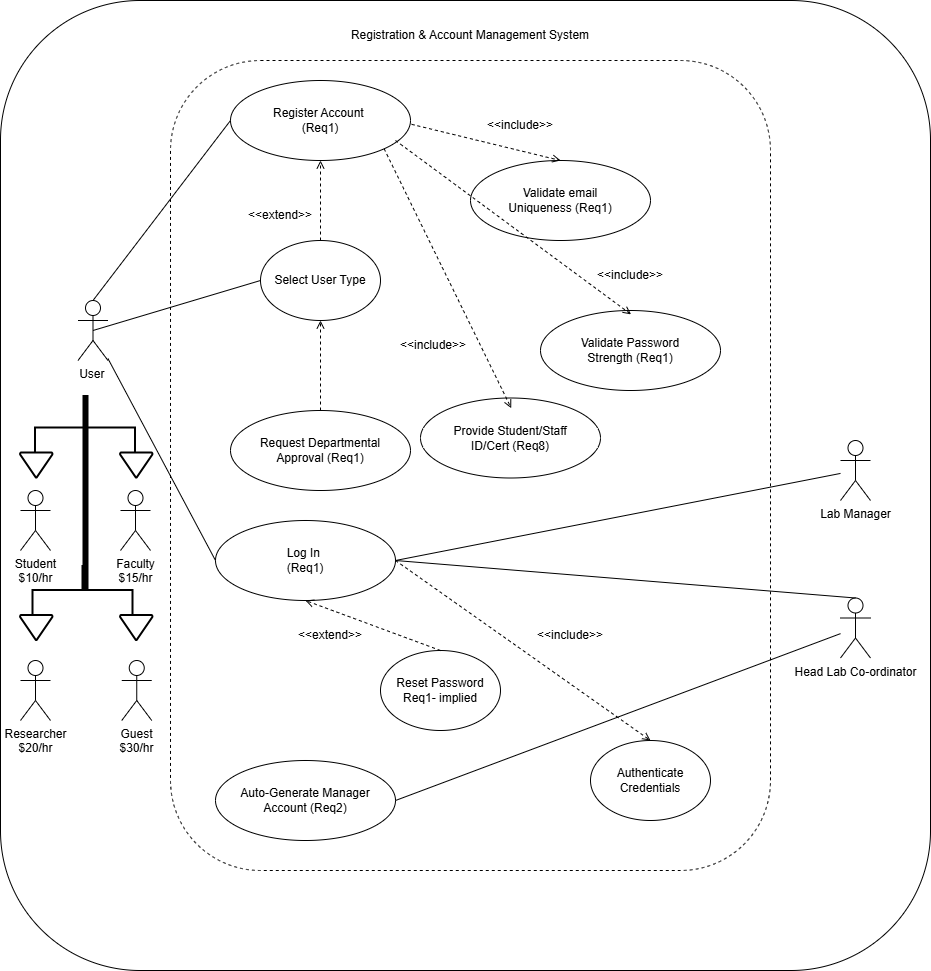

The diagram above was exported from draw.io. Its source (the exported page's mxGraphModel, read from the mxfile embedded in the PNG):
<mxGraphModel dx="1010" dy="690" grid="1" gridSize="10" guides="1" tooltips="1" connect="1" arrows="1" fold="1" page="1" pageScale="1" pageWidth="850" pageHeight="1100" math="0" shadow="0">
  <root>
    <mxCell id="0" />
    <mxCell id="1" parent="0" />
    <mxCell id="RhLfvsdJkwDS8pi2UQT1-1" parent="1" style="rounded=1;whiteSpace=wrap;html=1;" value="" vertex="1">
      <mxGeometry height="970" width="930" x="30" y="60" as="geometry" />
    </mxCell>
    <mxCell id="RhLfvsdJkwDS8pi2UQT1-2" parent="1" style="rounded=1;whiteSpace=wrap;html=1;dashed=1;" value="" vertex="1">
      <mxGeometry height="810" width="600" x="200" y="120" as="geometry" />
    </mxCell>
    <mxCell id="RhLfvsdJkwDS8pi2UQT1-3" parent="1" style="shape=umlActor;verticalLabelPosition=bottom;verticalAlign=top;html=1;outlineConnect=0;" value="User &#10;&#10;" vertex="1">
      <mxGeometry height="60" width="30" x="107.5" y="360" as="geometry" />
    </mxCell>
    <mxCell id="RhLfvsdJkwDS8pi2UQT1-4" parent="1" style="shape=umlActor;verticalLabelPosition=bottom;verticalAlign=top;html=1;outlineConnect=0;" value="Lab Manager" vertex="1">
      <mxGeometry height="60" width="30" x="870" y="500" as="geometry" />
    </mxCell>
    <mxCell id="RhLfvsdJkwDS8pi2UQT1-5" parent="1" style="shape=umlActor;verticalLabelPosition=bottom;verticalAlign=top;html=1;outlineConnect=0;" value="Head Lab Co-ordinator" vertex="1">
      <mxGeometry height="60" width="30" x="870" y="657.5" as="geometry" />
    </mxCell>
    <mxCell id="RhLfvsdJkwDS8pi2UQT1-6" parent="1" style="ellipse;whiteSpace=wrap;html=1;" value="Register Account &#10;(Req1)" vertex="1">
      <mxGeometry height="80" width="180" x="260" y="140" as="geometry" />
    </mxCell>
    <mxCell id="RhLfvsdJkwDS8pi2UQT1-11" parent="1" style="ellipse;whiteSpace=wrap;html=1;" value="Auto-Generate Manager&#10;Account (Req2)" vertex="1">
      <mxGeometry height="80" width="180" x="245" y="820" as="geometry" />
    </mxCell>
    <mxCell id="RhLfvsdJkwDS8pi2UQT1-12" parent="1" style="ellipse;whiteSpace=wrap;html=1;" value="Request Departmental&#10;Approval (Req1)" vertex="1">
      <mxGeometry height="80" width="180" x="260" y="470" as="geometry" />
    </mxCell>
    <mxCell id="RhLfvsdJkwDS8pi2UQT1-13" parent="1" style="ellipse;whiteSpace=wrap;html=1;" value="Provide Student/Staff&#10;ID/Cert (Req8)" vertex="1">
      <mxGeometry height="80" width="180" x="450" y="457.5" as="geometry" />
    </mxCell>
    <mxCell id="RhLfvsdJkwDS8pi2UQT1-14" parent="1" style="ellipse;whiteSpace=wrap;html=1;" value="Validate Password&#10;Strength (Req1)" vertex="1">
      <mxGeometry height="80" width="180" x="570" y="370" as="geometry" />
    </mxCell>
    <mxCell id="RhLfvsdJkwDS8pi2UQT1-15" parent="1" style="ellipse;whiteSpace=wrap;html=1;" value="Validate email&#10;Uniqueness (Req1)" vertex="1">
      <mxGeometry height="80" width="180" x="500" y="220" as="geometry" />
    </mxCell>
    <mxCell id="RhLfvsdJkwDS8pi2UQT1-16" parent="1" style="ellipse;whiteSpace=wrap;html=1;" value="Log In &#10;(Req1)" vertex="1">
      <mxGeometry height="80" width="180" x="245" y="580" as="geometry" />
    </mxCell>
    <mxCell id="RhLfvsdJkwDS8pi2UQT1-17" edge="1" parent="1" source="ssSp_wzqeM2qhLTFqla9-3" style="endArrow=open;html=1;rounded=0;dashed=1;endFill=0;exitX=0.5;exitY=0;exitDx=0;exitDy=0;entryX=0.5;entryY=1;entryDx=0;entryDy=0;" target="RhLfvsdJkwDS8pi2UQT1-6" value="">
      <mxGeometry height="50" relative="1" width="50" as="geometry">
        <mxPoint x="410" y="370" as="sourcePoint" />
        <mxPoint x="460" y="320" as="targetPoint" />
      </mxGeometry>
    </mxCell>
    <mxCell id="RhLfvsdJkwDS8pi2UQT1-20" edge="1" parent="1" source="RhLfvsdJkwDS8pi2UQT1-6" style="endArrow=open;html=1;rounded=0;dashed=1;endFill=0;exitX=1.006;exitY=0.548;exitDx=0;exitDy=0;entryX=0.5;entryY=0;entryDx=0;entryDy=0;exitPerimeter=0;" target="RhLfvsdJkwDS8pi2UQT1-15" value="">
      <mxGeometry height="50" relative="1" width="50" as="geometry">
        <mxPoint x="450" y="280" as="sourcePoint" />
        <mxPoint x="450" y="230" as="targetPoint" />
      </mxGeometry>
    </mxCell>
    <mxCell id="RhLfvsdJkwDS8pi2UQT1-21" edge="1" parent="1" source="RhLfvsdJkwDS8pi2UQT1-6" style="endArrow=open;html=1;rounded=0;dashed=1;endFill=0;entryX=0.504;entryY=0.127;entryDx=0;entryDy=0;exitX=1;exitY=1;exitDx=0;exitDy=0;entryPerimeter=0;" target="RhLfvsdJkwDS8pi2UQT1-13" value="">
      <mxGeometry height="50" relative="1" width="50" as="geometry">
        <mxPoint x="490" y="480" as="sourcePoint" />
        <mxPoint x="640" y="650" as="targetPoint" />
      </mxGeometry>
    </mxCell>
    <mxCell id="RhLfvsdJkwDS8pi2UQT1-23" edge="1" parent="1" source="RhLfvsdJkwDS8pi2UQT1-6" style="endArrow=none;html=1;rounded=0;entryX=0.5;entryY=0;entryDx=0;entryDy=0;entryPerimeter=0;exitX=0;exitY=0.5;exitDx=0;exitDy=0;" target="RhLfvsdJkwDS8pi2UQT1-3" value="">
      <mxGeometry height="50" relative="1" width="50" as="geometry">
        <mxPoint x="300" y="340" as="sourcePoint" />
        <mxPoint x="350" y="290" as="targetPoint" />
      </mxGeometry>
    </mxCell>
    <mxCell id="RhLfvsdJkwDS8pi2UQT1-24" edge="1" parent="1" source="RhLfvsdJkwDS8pi2UQT1-16" style="endArrow=none;html=1;rounded=0;exitX=0;exitY=0.5;exitDx=0;exitDy=0;" target="RhLfvsdJkwDS8pi2UQT1-3" value="">
      <mxGeometry height="50" relative="1" width="50" as="geometry">
        <mxPoint x="295" y="320" as="sourcePoint" />
        <mxPoint x="150" y="460" as="targetPoint" />
      </mxGeometry>
    </mxCell>
    <mxCell id="RhLfvsdJkwDS8pi2UQT1-26" edge="1" parent="1" source="RhLfvsdJkwDS8pi2UQT1-4" style="endArrow=none;html=1;rounded=0;entryX=1;entryY=0.5;entryDx=0;entryDy=0;" target="RhLfvsdJkwDS8pi2UQT1-16" value="">
      <mxGeometry height="50" relative="1" width="50" as="geometry">
        <mxPoint x="745" y="470" as="sourcePoint" />
        <mxPoint x="600" y="610" as="targetPoint" />
      </mxGeometry>
    </mxCell>
    <mxCell id="RhLfvsdJkwDS8pi2UQT1-29" edge="1" parent="1" source="RhLfvsdJkwDS8pi2UQT1-5" style="endArrow=none;html=1;rounded=0;entryX=1;entryY=0.5;entryDx=0;entryDy=0;" target="RhLfvsdJkwDS8pi2UQT1-11" value="">
      <mxGeometry height="50" relative="1" width="50" as="geometry">
        <mxPoint x="585" y="440" as="sourcePoint" />
        <mxPoint x="440" y="580" as="targetPoint" />
      </mxGeometry>
    </mxCell>
    <mxCell id="RhLfvsdJkwDS8pi2UQT1-35" edge="1" parent="1" source="RhLfvsdJkwDS8pi2UQT1-5" style="endArrow=none;html=1;rounded=0;entryX=1;entryY=0.5;entryDx=0;entryDy=0;exitX=0.5;exitY=0;exitDx=0;exitDy=0;exitPerimeter=0;" target="RhLfvsdJkwDS8pi2UQT1-16" value="">
      <mxGeometry height="50" relative="1" width="50" as="geometry">
        <mxPoint x="800" y="490" as="sourcePoint" />
        <mxPoint x="480" y="480" as="targetPoint" />
      </mxGeometry>
    </mxCell>
    <mxCell id="RhLfvsdJkwDS8pi2UQT1-36" parent="1" style="text;html=1;whiteSpace=wrap;strokeColor=none;fillColor=none;align=center;verticalAlign=middle;rounded=0;" value="&amp;lt;&amp;lt;extend&amp;gt;&amp;gt;" vertex="1">
      <mxGeometry height="30" width="60" x="280" y="260" as="geometry" />
    </mxCell>
    <mxCell id="RhLfvsdJkwDS8pi2UQT1-38" parent="1" style="text;html=1;whiteSpace=wrap;strokeColor=none;fillColor=none;align=center;verticalAlign=middle;rounded=0;" value="&amp;lt;&amp;lt;include&amp;gt;&amp;gt;" vertex="1">
      <mxGeometry height="30" width="60" x="520" y="170" as="geometry" />
    </mxCell>
    <mxCell id="RhLfvsdJkwDS8pi2UQT1-40" edge="1" parent="1" style="endArrow=open;html=1;rounded=0;dashed=1;endFill=0;entryX=0.503;entryY=0.048;entryDx=0;entryDy=0;entryPerimeter=0;" target="RhLfvsdJkwDS8pi2UQT1-14" value="">
      <mxGeometry height="50" relative="1" width="50" as="geometry">
        <mxPoint x="425" y="200" as="sourcePoint" />
        <mxPoint x="600" y="330" as="targetPoint" />
      </mxGeometry>
    </mxCell>
    <mxCell id="RhLfvsdJkwDS8pi2UQT1-39" parent="1" style="text;html=1;whiteSpace=wrap;strokeColor=none;fillColor=none;align=center;verticalAlign=middle;rounded=0;" value="&amp;lt;&amp;lt;include&amp;gt;&amp;gt;" vertex="1">
      <mxGeometry height="30" width="60" x="630" y="320" as="geometry" />
    </mxCell>
    <mxCell id="RhLfvsdJkwDS8pi2UQT1-41" parent="1" style="text;html=1;whiteSpace=wrap;strokeColor=none;fillColor=none;align=center;verticalAlign=middle;rounded=0;" value="Registration &amp; Account Management System" vertex="1">
      <mxGeometry height="30" width="340" x="330" y="80" as="geometry" />
    </mxCell>
    <mxCell id="ssSp_wzqeM2qhLTFqla9-2" parent="1" style="ellipse;whiteSpace=wrap;html=1;" value="Reset Password&#10;Req1- implied" vertex="1">
      <mxGeometry height="80" width="120" x="410" y="710" as="geometry" />
    </mxCell>
    <mxCell id="ssSp_wzqeM2qhLTFqla9-4" edge="1" parent="1" source="RhLfvsdJkwDS8pi2UQT1-12" style="endArrow=open;html=1;rounded=0;dashed=1;endFill=0;exitX=0.5;exitY=0;exitDx=0;exitDy=0;entryX=0.5;entryY=1;entryDx=0;entryDy=0;" target="ssSp_wzqeM2qhLTFqla9-3" value="">
      <mxGeometry height="50" relative="1" width="50" as="geometry">
        <mxPoint x="350" y="470" as="sourcePoint" />
        <mxPoint x="350" y="220" as="targetPoint" />
      </mxGeometry>
    </mxCell>
    <mxCell id="ssSp_wzqeM2qhLTFqla9-3" parent="1" style="ellipse;whiteSpace=wrap;html=1;" value="Select User Type" vertex="1">
      <mxGeometry height="80" width="120" x="290" y="300" as="geometry" />
    </mxCell>
    <mxCell id="ssSp_wzqeM2qhLTFqla9-5" parent="1" style="ellipse;whiteSpace=wrap;html=1;" value="Authenticate Credentials" vertex="1">
      <mxGeometry height="80" width="120" x="620" y="800" as="geometry" />
    </mxCell>
    <mxCell id="ssSp_wzqeM2qhLTFqla9-7" parent="1" style="strokeWidth=2;html=1;shape=mxgraph.flowchart.annotation_2;align=left;labelPosition=right;pointerEvents=1;rotation=90;snapToPoint=0;fixDash=0;container=0;dropTarget=0;collapsible=0;" value="" vertex="1">
      <mxGeometry height="100" width="55" x="87.5" y="437.5" as="geometry" />
    </mxCell>
    <mxCell id="ssSp_wzqeM2qhLTFqla9-14" parent="1" style="strokeWidth=2;html=1;shape=mxgraph.flowchart.annotation_2;align=left;labelPosition=right;pointerEvents=1;rotation=90;" value="" vertex="1">
      <mxGeometry height="100" width="50" x="87.5" y="600" as="geometry" />
    </mxCell>
    <mxCell id="ssSp_wzqeM2qhLTFqla9-15" parent="1" style="html=1;points=[];perimeter=orthogonalPerimeter;fillColor=strokeColor;" value="" vertex="1">
      <mxGeometry height="195" width="5" x="112.5" y="455" as="geometry" />
    </mxCell>
    <mxCell id="ssSp_wzqeM2qhLTFqla9-16" parent="1" style="strokeWidth=2;html=1;shape=mxgraph.flowchart.merge_or_storage;whiteSpace=wrap;" value="" vertex="1">
      <mxGeometry height="25" width="32.5" x="50" y="512.5" as="geometry" />
    </mxCell>
    <mxCell id="ssSp_wzqeM2qhLTFqla9-17" parent="1" style="strokeWidth=2;html=1;shape=mxgraph.flowchart.merge_or_storage;whiteSpace=wrap;" value="" vertex="1">
      <mxGeometry height="25" width="32.5" x="150" y="512.5" as="geometry" />
    </mxCell>
    <mxCell id="ssSp_wzqeM2qhLTFqla9-18" parent="1" style="strokeWidth=2;html=1;shape=mxgraph.flowchart.merge_or_storage;whiteSpace=wrap;" value="" vertex="1">
      <mxGeometry height="25" width="32.5" x="50" y="675" as="geometry" />
    </mxCell>
    <mxCell id="ssSp_wzqeM2qhLTFqla9-19" parent="1" style="strokeWidth=2;html=1;shape=mxgraph.flowchart.merge_or_storage;whiteSpace=wrap;" value="" vertex="1">
      <mxGeometry height="25" width="32.5" x="150" y="675" as="geometry" />
    </mxCell>
    <mxCell id="ssSp_wzqeM2qhLTFqla9-20" parent="1" style="shape=umlActor;verticalLabelPosition=bottom;verticalAlign=top;html=1;outlineConnect=0;" value="Student&#10;$10/hr" vertex="1">
      <mxGeometry height="60" width="30" x="50" y="550" as="geometry" />
    </mxCell>
    <mxCell id="ssSp_wzqeM2qhLTFqla9-22" parent="1" style="shape=umlActor;verticalLabelPosition=bottom;verticalAlign=top;html=1;outlineConnect=0;" value="Guest&#10;$30/hr" vertex="1">
      <mxGeometry height="60" width="30" x="151.25" y="720" as="geometry" />
    </mxCell>
    <mxCell id="ssSp_wzqeM2qhLTFqla9-23" parent="1" style="shape=umlActor;verticalLabelPosition=bottom;verticalAlign=top;html=1;outlineConnect=0;" value="Researcher&#10;$20/hr" vertex="1">
      <mxGeometry height="60" width="30" x="50" y="720" as="geometry" />
    </mxCell>
    <mxCell id="ssSp_wzqeM2qhLTFqla9-24" parent="1" style="shape=umlActor;verticalLabelPosition=bottom;verticalAlign=top;html=1;outlineConnect=0;" value="Faculty&#10;$15/hr" vertex="1">
      <mxGeometry height="60" width="30" x="150" y="550" as="geometry" />
    </mxCell>
    <mxCell id="ssSp_wzqeM2qhLTFqla9-26" edge="1" parent="1" source="RhLfvsdJkwDS8pi2UQT1-16" style="endArrow=open;html=1;rounded=0;dashed=1;endFill=0;exitX=1;exitY=0.5;exitDx=0;exitDy=0;entryX=0.5;entryY=0;entryDx=0;entryDy=0;" target="ssSp_wzqeM2qhLTFqla9-5" value="">
      <mxGeometry height="50" relative="1" width="50" as="geometry">
        <mxPoint x="410" y="800" as="sourcePoint" />
        <mxPoint x="410" y="710" as="targetPoint" />
      </mxGeometry>
    </mxCell>
    <mxCell id="ssSp_wzqeM2qhLTFqla9-27" edge="1" parent="1" source="ssSp_wzqeM2qhLTFqla9-2" style="endArrow=open;html=1;rounded=0;dashed=1;endFill=0;exitX=0.5;exitY=0;exitDx=0;exitDy=0;entryX=0.5;entryY=1;entryDx=0;entryDy=0;" target="RhLfvsdJkwDS8pi2UQT1-16" value="">
      <mxGeometry height="50" relative="1" width="50" as="geometry">
        <Array as="points" />
        <mxPoint x="450" y="830" as="sourcePoint" />
        <mxPoint x="450" y="740" as="targetPoint" />
      </mxGeometry>
    </mxCell>
    <mxCell id="ssSp_wzqeM2qhLTFqla9-31" edge="1" parent="1" source="RhLfvsdJkwDS8pi2UQT1-3" style="endArrow=none;html=1;rounded=0;exitX=0.5;exitY=0.5;exitDx=0;exitDy=0;exitPerimeter=0;entryX=0;entryY=0.5;entryDx=0;entryDy=0;" target="ssSp_wzqeM2qhLTFqla9-3" value="">
      <mxGeometry height="50" relative="1" width="50" as="geometry">
        <mxPoint x="290" y="460" as="sourcePoint" />
        <mxPoint x="340" y="410" as="targetPoint" />
      </mxGeometry>
    </mxCell>
    <mxCell id="ssSp_wzqeM2qhLTFqla9-32" parent="1" style="text;html=1;whiteSpace=wrap;strokeColor=none;fillColor=none;align=center;verticalAlign=middle;rounded=0;" value="&amp;lt;&amp;lt;extend&amp;gt;&amp;gt;" vertex="1">
      <mxGeometry height="30" width="60" x="330" y="680" as="geometry" />
    </mxCell>
    <mxCell id="ssSp_wzqeM2qhLTFqla9-33" parent="1" style="text;html=1;whiteSpace=wrap;strokeColor=none;fillColor=none;align=center;verticalAlign=middle;rounded=0;" value="&amp;lt;&amp;lt;include&amp;gt;&amp;gt;" vertex="1">
      <mxGeometry height="30" width="60" x="432.79" y="390" as="geometry" />
    </mxCell>
    <mxCell id="ssSp_wzqeM2qhLTFqla9-34" parent="1" style="text;html=1;whiteSpace=wrap;strokeColor=none;fillColor=none;align=center;verticalAlign=middle;rounded=0;" value="&amp;lt;&amp;lt;include&amp;gt;&amp;gt;" vertex="1">
      <mxGeometry height="30" width="60" x="570" y="680" as="geometry" />
    </mxCell>
  </root>
</mxGraphModel>